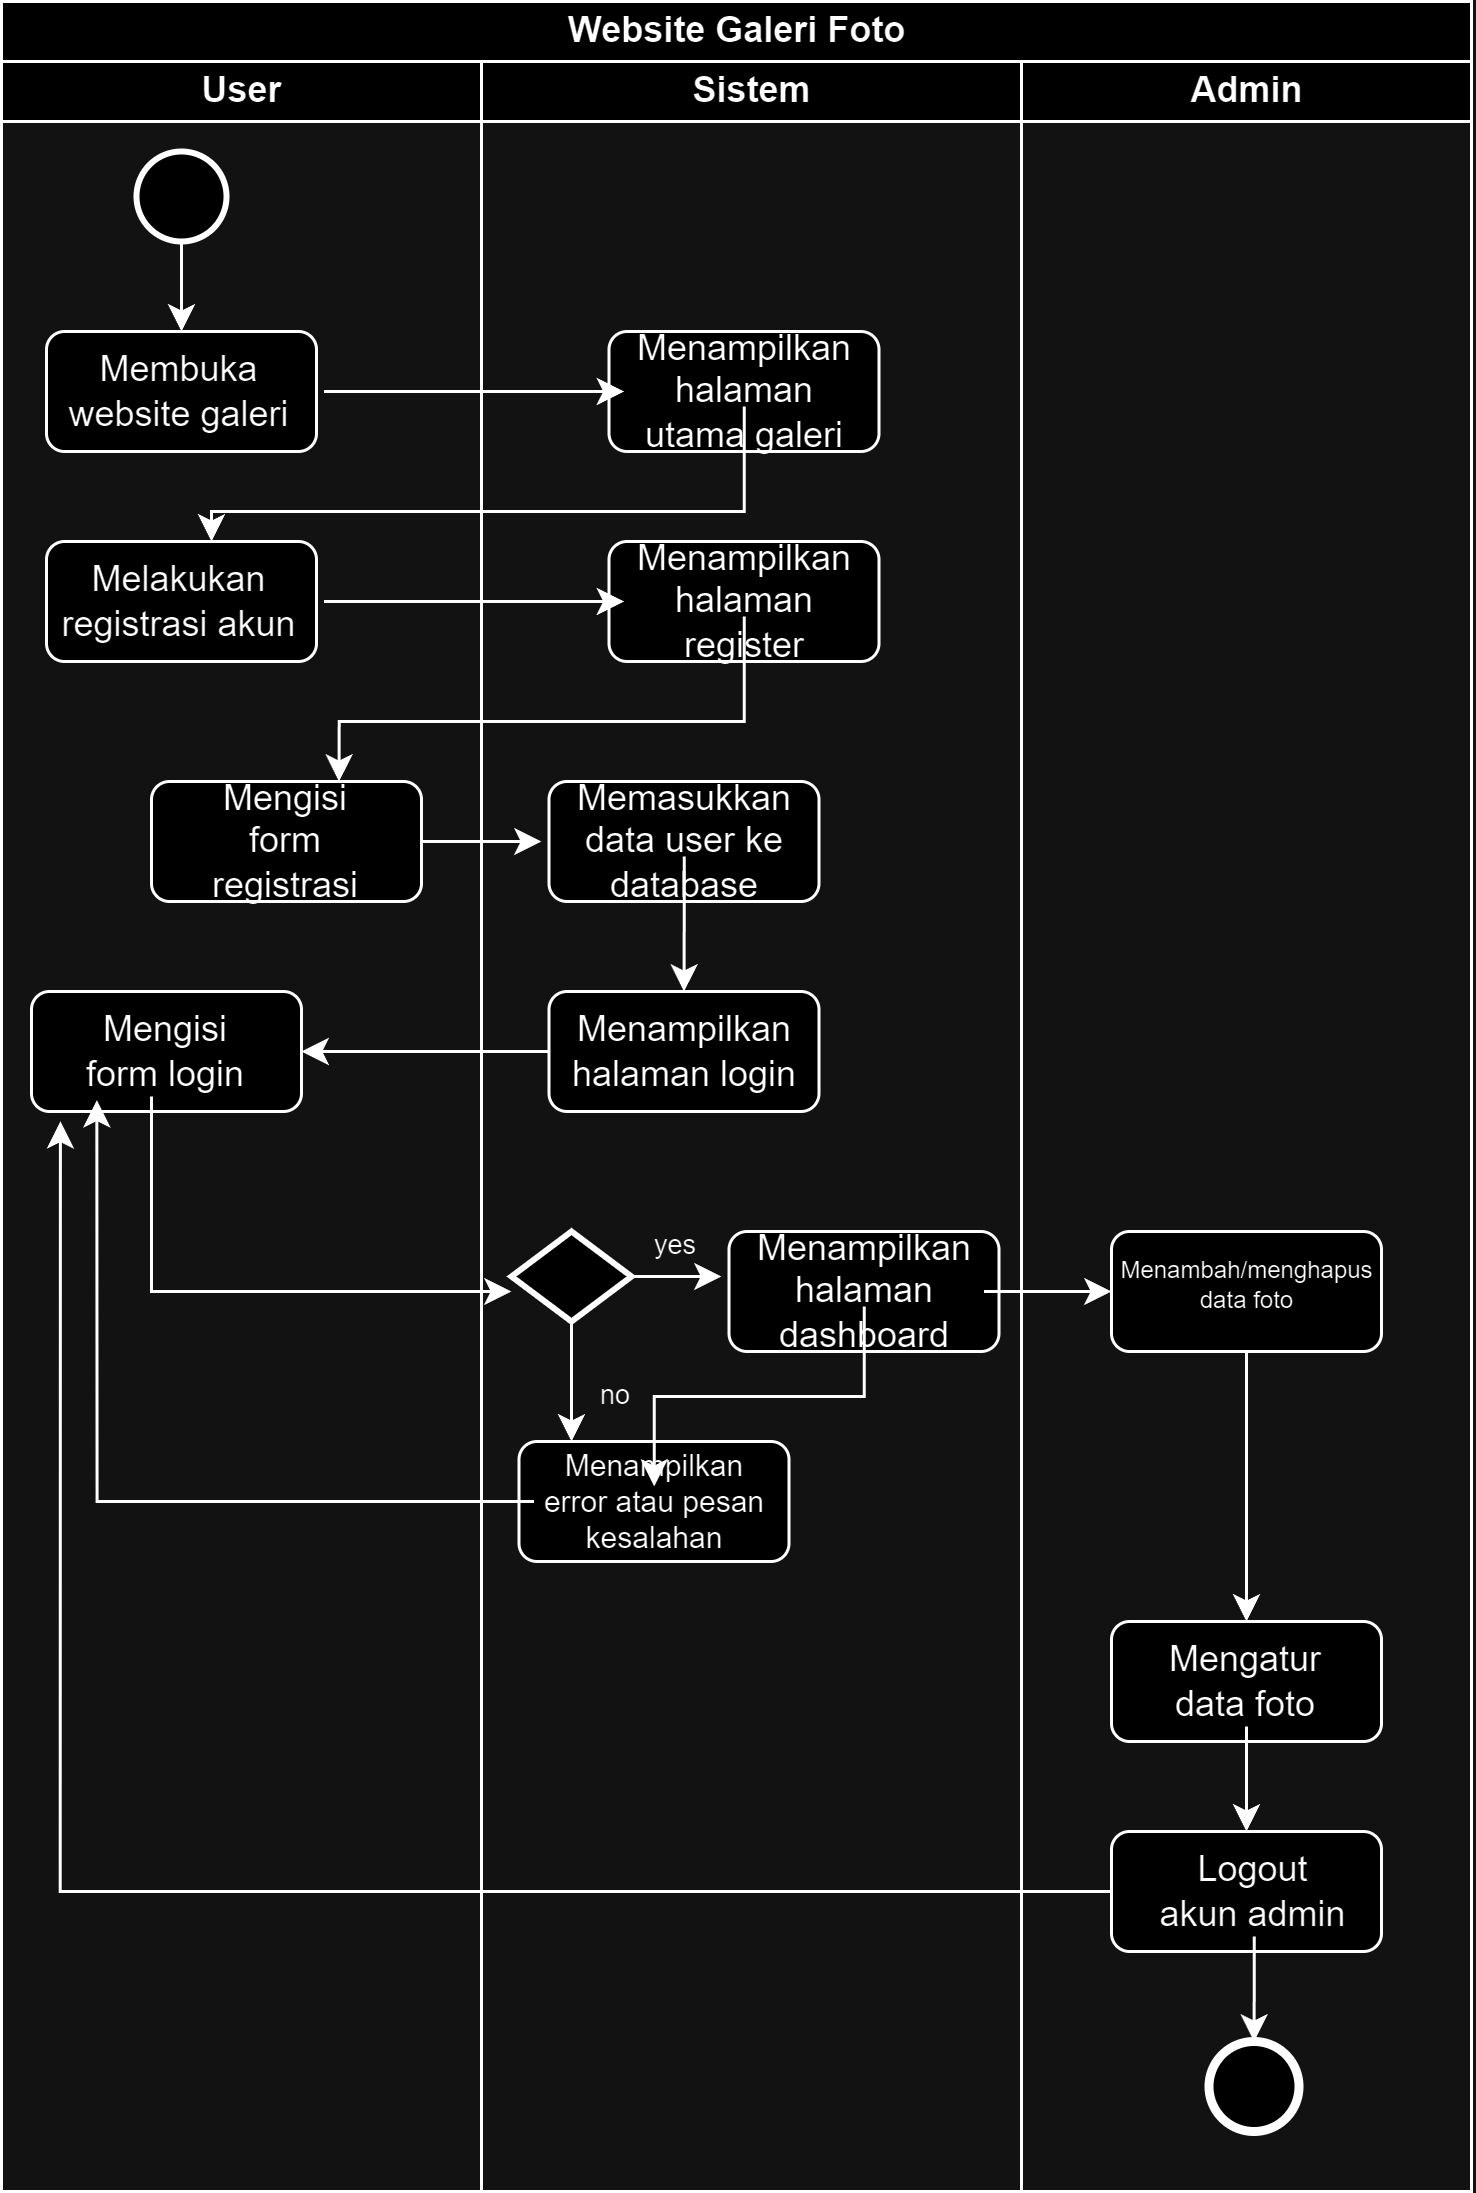

The diagram above was exported from draw.io. Its source (the exported page's mxGraphModel, read from the mxfile embedded in the PNG):
<mxGraphModel dx="1984" dy="719" grid="1" gridSize="10" guides="1" tooltips="1" connect="1" arrows="1" fold="1" page="1" pageScale="1" pageWidth="850" pageHeight="1100" math="0" shadow="0">
  <root>
    <mxCell id="0" />
    <mxCell id="1" parent="0" />
    <mxCell id="hktgXKhGDx0BbI7PdCJb-1" value="Website Galeri Foto" style="swimlane;childLayout=stackLayout;resizeParent=1;resizeParentMax=0;startSize=20;html=1;" vertex="1" parent="1">
      <mxGeometry x="-20" y="60" width="490" height="730" as="geometry" />
    </mxCell>
    <mxCell id="hktgXKhGDx0BbI7PdCJb-2" value="User" style="swimlane;startSize=20;html=1;" vertex="1" parent="hktgXKhGDx0BbI7PdCJb-1">
      <mxGeometry y="20" width="160" height="710" as="geometry" />
    </mxCell>
    <mxCell id="hktgXKhGDx0BbI7PdCJb-6" value="" style="strokeWidth=2;html=1;shape=mxgraph.flowchart.start_2;whiteSpace=wrap;" vertex="1" parent="hktgXKhGDx0BbI7PdCJb-2">
      <mxGeometry x="45" y="30" width="30" height="30" as="geometry" />
    </mxCell>
    <mxCell id="hktgXKhGDx0BbI7PdCJb-7" style="edgeStyle=orthogonalEdgeStyle;rounded=0;orthogonalLoop=1;jettySize=auto;html=1;" edge="1" parent="hktgXKhGDx0BbI7PdCJb-2" source="hktgXKhGDx0BbI7PdCJb-6" target="hktgXKhGDx0BbI7PdCJb-8">
      <mxGeometry relative="1" as="geometry">
        <mxPoint x="60.00000000000023" y="80" as="targetPoint" />
      </mxGeometry>
    </mxCell>
    <mxCell id="hktgXKhGDx0BbI7PdCJb-10" value="" style="group" vertex="1" connectable="0" parent="hktgXKhGDx0BbI7PdCJb-2">
      <mxGeometry x="12.5" y="90" width="95" height="40" as="geometry" />
    </mxCell>
    <mxCell id="hktgXKhGDx0BbI7PdCJb-8" value="" style="rounded=1;whiteSpace=wrap;html=1;" vertex="1" parent="hktgXKhGDx0BbI7PdCJb-10">
      <mxGeometry x="2.5" width="90" height="40" as="geometry" />
    </mxCell>
    <mxCell id="hktgXKhGDx0BbI7PdCJb-9" value="Membuka website galeri" style="text;strokeColor=none;align=center;fillColor=none;html=1;verticalAlign=middle;whiteSpace=wrap;rounded=0;" vertex="1" parent="hktgXKhGDx0BbI7PdCJb-10">
      <mxGeometry y="15" width="95" height="10" as="geometry" />
    </mxCell>
    <mxCell id="hktgXKhGDx0BbI7PdCJb-11" value="" style="group" vertex="1" connectable="0" parent="hktgXKhGDx0BbI7PdCJb-2">
      <mxGeometry x="12.5" y="160" width="95" height="40" as="geometry" />
    </mxCell>
    <mxCell id="hktgXKhGDx0BbI7PdCJb-12" value="" style="rounded=1;whiteSpace=wrap;html=1;" vertex="1" parent="hktgXKhGDx0BbI7PdCJb-11">
      <mxGeometry x="2.5" width="90" height="40" as="geometry" />
    </mxCell>
    <mxCell id="hktgXKhGDx0BbI7PdCJb-13" value="Melakukan registrasi akun" style="text;strokeColor=none;align=center;fillColor=none;html=1;verticalAlign=middle;whiteSpace=wrap;rounded=0;" vertex="1" parent="hktgXKhGDx0BbI7PdCJb-11">
      <mxGeometry y="15" width="95" height="10" as="geometry" />
    </mxCell>
    <mxCell id="hktgXKhGDx0BbI7PdCJb-37" style="edgeStyle=orthogonalEdgeStyle;rounded=0;orthogonalLoop=1;jettySize=auto;html=1;" edge="1" parent="hktgXKhGDx0BbI7PdCJb-2" source="hktgXKhGDx0BbI7PdCJb-30">
      <mxGeometry relative="1" as="geometry">
        <mxPoint x="180" y="260" as="targetPoint" />
      </mxGeometry>
    </mxCell>
    <mxCell id="hktgXKhGDx0BbI7PdCJb-44" value="" style="rounded=1;whiteSpace=wrap;html=1;" vertex="1" parent="hktgXKhGDx0BbI7PdCJb-2">
      <mxGeometry x="10" y="310" width="90" height="40" as="geometry" />
    </mxCell>
    <mxCell id="hktgXKhGDx0BbI7PdCJb-45" value="Mengisi form login" style="text;strokeColor=none;align=center;fillColor=none;html=1;verticalAlign=middle;whiteSpace=wrap;rounded=0;" vertex="1" parent="hktgXKhGDx0BbI7PdCJb-2">
      <mxGeometry x="25" y="315" width="60" height="30" as="geometry" />
    </mxCell>
    <mxCell id="hktgXKhGDx0BbI7PdCJb-49" value="" style="group" vertex="1" connectable="0" parent="hktgXKhGDx0BbI7PdCJb-2">
      <mxGeometry x="50" y="240" width="90" height="40" as="geometry" />
    </mxCell>
    <mxCell id="hktgXKhGDx0BbI7PdCJb-30" value="" style="rounded=1;whiteSpace=wrap;html=1;" vertex="1" parent="hktgXKhGDx0BbI7PdCJb-49">
      <mxGeometry width="90" height="40" as="geometry" />
    </mxCell>
    <mxCell id="hktgXKhGDx0BbI7PdCJb-32" value="Mengisi form registrasi" style="text;strokeColor=none;align=center;fillColor=none;html=1;verticalAlign=middle;whiteSpace=wrap;rounded=0;" vertex="1" parent="hktgXKhGDx0BbI7PdCJb-49">
      <mxGeometry x="15" y="5" width="60" height="30" as="geometry" />
    </mxCell>
    <mxCell id="hktgXKhGDx0BbI7PdCJb-3" value="Sistem" style="swimlane;startSize=20;html=1;" vertex="1" parent="hktgXKhGDx0BbI7PdCJb-1">
      <mxGeometry x="160" y="20" width="180" height="710" as="geometry" />
    </mxCell>
    <mxCell id="hktgXKhGDx0BbI7PdCJb-25" value="" style="group" vertex="1" connectable="0" parent="hktgXKhGDx0BbI7PdCJb-3">
      <mxGeometry x="40" y="160" width="95" height="40" as="geometry" />
    </mxCell>
    <mxCell id="hktgXKhGDx0BbI7PdCJb-26" value="" style="rounded=1;whiteSpace=wrap;html=1;" vertex="1" parent="hktgXKhGDx0BbI7PdCJb-25">
      <mxGeometry x="2.5" width="90" height="40" as="geometry" />
    </mxCell>
    <mxCell id="hktgXKhGDx0BbI7PdCJb-29" style="edgeStyle=orthogonalEdgeStyle;rounded=0;orthogonalLoop=1;jettySize=auto;html=1;" edge="1" parent="hktgXKhGDx0BbI7PdCJb-25" source="hktgXKhGDx0BbI7PdCJb-27">
      <mxGeometry relative="1" as="geometry">
        <mxPoint x="-87.5" y="80" as="targetPoint" />
        <Array as="points">
          <mxPoint x="47" y="60" />
          <mxPoint x="-87" y="60" />
        </Array>
      </mxGeometry>
    </mxCell>
    <mxCell id="hktgXKhGDx0BbI7PdCJb-27" value="Menampilkan halaman register" style="text;strokeColor=none;align=center;fillColor=none;html=1;verticalAlign=middle;whiteSpace=wrap;rounded=0;" vertex="1" parent="hktgXKhGDx0BbI7PdCJb-25">
      <mxGeometry x="7.5" y="15" width="80" height="10" as="geometry" />
    </mxCell>
    <mxCell id="hktgXKhGDx0BbI7PdCJb-33" value="" style="group" vertex="1" connectable="0" parent="hktgXKhGDx0BbI7PdCJb-3">
      <mxGeometry x="20" y="240" width="95" height="40" as="geometry" />
    </mxCell>
    <mxCell id="hktgXKhGDx0BbI7PdCJb-34" value="" style="rounded=1;whiteSpace=wrap;html=1;" vertex="1" parent="hktgXKhGDx0BbI7PdCJb-33">
      <mxGeometry x="2.5" width="90" height="40" as="geometry" />
    </mxCell>
    <mxCell id="hktgXKhGDx0BbI7PdCJb-38" style="edgeStyle=orthogonalEdgeStyle;rounded=0;orthogonalLoop=1;jettySize=auto;html=1;" edge="1" parent="hktgXKhGDx0BbI7PdCJb-33" source="hktgXKhGDx0BbI7PdCJb-36">
      <mxGeometry relative="1" as="geometry">
        <mxPoint x="47.5" y="70" as="targetPoint" />
      </mxGeometry>
    </mxCell>
    <mxCell id="hktgXKhGDx0BbI7PdCJb-36" value="Memasukkan data user ke database" style="text;strokeColor=none;align=center;fillColor=none;html=1;verticalAlign=middle;whiteSpace=wrap;rounded=0;" vertex="1" parent="hktgXKhGDx0BbI7PdCJb-33">
      <mxGeometry x="7.5" y="15" width="80" height="10" as="geometry" />
    </mxCell>
    <mxCell id="hktgXKhGDx0BbI7PdCJb-39" value="" style="group" vertex="1" connectable="0" parent="hktgXKhGDx0BbI7PdCJb-3">
      <mxGeometry x="20" y="310" width="95" height="40" as="geometry" />
    </mxCell>
    <mxCell id="hktgXKhGDx0BbI7PdCJb-40" value="" style="rounded=1;whiteSpace=wrap;html=1;" vertex="1" parent="hktgXKhGDx0BbI7PdCJb-39">
      <mxGeometry x="2.5" width="90" height="40" as="geometry" />
    </mxCell>
    <mxCell id="hktgXKhGDx0BbI7PdCJb-42" value="Menampilkan halaman login" style="text;strokeColor=none;align=center;fillColor=none;html=1;verticalAlign=middle;whiteSpace=wrap;rounded=0;" vertex="1" parent="hktgXKhGDx0BbI7PdCJb-39">
      <mxGeometry x="7.5" y="15" width="80" height="10" as="geometry" />
    </mxCell>
    <mxCell id="hktgXKhGDx0BbI7PdCJb-54" style="edgeStyle=orthogonalEdgeStyle;rounded=0;orthogonalLoop=1;jettySize=auto;html=1;" edge="1" parent="hktgXKhGDx0BbI7PdCJb-3" source="hktgXKhGDx0BbI7PdCJb-47">
      <mxGeometry relative="1" as="geometry">
        <mxPoint x="80" y="405" as="targetPoint" />
      </mxGeometry>
    </mxCell>
    <mxCell id="hktgXKhGDx0BbI7PdCJb-56" style="edgeStyle=orthogonalEdgeStyle;rounded=0;orthogonalLoop=1;jettySize=auto;html=1;" edge="1" parent="hktgXKhGDx0BbI7PdCJb-3" source="hktgXKhGDx0BbI7PdCJb-47">
      <mxGeometry relative="1" as="geometry">
        <mxPoint x="30" y="460" as="targetPoint" />
      </mxGeometry>
    </mxCell>
    <mxCell id="hktgXKhGDx0BbI7PdCJb-47" value="" style="strokeWidth=2;html=1;shape=mxgraph.flowchart.decision;whiteSpace=wrap;" vertex="1" parent="hktgXKhGDx0BbI7PdCJb-3">
      <mxGeometry x="10" y="390" width="40" height="30" as="geometry" />
    </mxCell>
    <mxCell id="hktgXKhGDx0BbI7PdCJb-15" value="" style="group" vertex="1" connectable="0" parent="hktgXKhGDx0BbI7PdCJb-3">
      <mxGeometry x="40" y="90" width="95" height="40" as="geometry" />
    </mxCell>
    <mxCell id="hktgXKhGDx0BbI7PdCJb-16" value="" style="rounded=1;whiteSpace=wrap;html=1;" vertex="1" parent="hktgXKhGDx0BbI7PdCJb-15">
      <mxGeometry x="2.5" width="90" height="40" as="geometry" />
    </mxCell>
    <mxCell id="hktgXKhGDx0BbI7PdCJb-17" value="Menampilkan halaman utama galeri" style="text;strokeColor=none;align=center;fillColor=none;html=1;verticalAlign=middle;whiteSpace=wrap;rounded=0;" vertex="1" parent="hktgXKhGDx0BbI7PdCJb-15">
      <mxGeometry x="7.5" y="15" width="80" height="10" as="geometry" />
    </mxCell>
    <mxCell id="hktgXKhGDx0BbI7PdCJb-51" value="" style="group" vertex="1" connectable="0" parent="hktgXKhGDx0BbI7PdCJb-3">
      <mxGeometry x="80" y="390" width="95" height="40" as="geometry" />
    </mxCell>
    <mxCell id="hktgXKhGDx0BbI7PdCJb-52" value="" style="rounded=1;whiteSpace=wrap;html=1;" vertex="1" parent="hktgXKhGDx0BbI7PdCJb-51">
      <mxGeometry x="2.5" width="90" height="40" as="geometry" />
    </mxCell>
    <mxCell id="hktgXKhGDx0BbI7PdCJb-64" style="edgeStyle=orthogonalEdgeStyle;rounded=0;orthogonalLoop=1;jettySize=auto;html=1;" edge="1" parent="hktgXKhGDx0BbI7PdCJb-51" source="hktgXKhGDx0BbI7PdCJb-53">
      <mxGeometry relative="1" as="geometry">
        <mxPoint x="130" y="20" as="targetPoint" />
      </mxGeometry>
    </mxCell>
    <mxCell id="hktgXKhGDx0BbI7PdCJb-53" value="Menampilkan halaman dashboard" style="text;strokeColor=none;align=center;fillColor=none;html=1;verticalAlign=middle;whiteSpace=wrap;rounded=0;" vertex="1" parent="hktgXKhGDx0BbI7PdCJb-51">
      <mxGeometry x="7.5" y="15" width="80" height="10" as="geometry" />
    </mxCell>
    <mxCell id="hktgXKhGDx0BbI7PdCJb-55" value="yes" style="text;strokeColor=none;align=center;fillColor=none;html=1;verticalAlign=middle;whiteSpace=wrap;rounded=0;fontSize=9;" vertex="1" parent="hktgXKhGDx0BbI7PdCJb-3">
      <mxGeometry x="50" y="390" width="30" height="10" as="geometry" />
    </mxCell>
    <mxCell id="hktgXKhGDx0BbI7PdCJb-58" value="" style="group;fontSize=8;" vertex="1" connectable="0" parent="hktgXKhGDx0BbI7PdCJb-3">
      <mxGeometry x="10" y="460" width="95" height="40" as="geometry" />
    </mxCell>
    <mxCell id="hktgXKhGDx0BbI7PdCJb-59" value="" style="rounded=1;whiteSpace=wrap;html=1;" vertex="1" parent="hktgXKhGDx0BbI7PdCJb-58">
      <mxGeometry x="2.5" width="90" height="40" as="geometry" />
    </mxCell>
    <mxCell id="hktgXKhGDx0BbI7PdCJb-60" value="Menampilkan error atau pesan kesalahan" style="text;strokeColor=none;align=center;fillColor=none;html=1;verticalAlign=middle;whiteSpace=wrap;rounded=0;fontSize=10;" vertex="1" parent="hktgXKhGDx0BbI7PdCJb-58">
      <mxGeometry x="7.5" y="15" width="80" height="10" as="geometry" />
    </mxCell>
    <mxCell id="hktgXKhGDx0BbI7PdCJb-61" value="no" style="text;strokeColor=none;align=center;fillColor=none;html=1;verticalAlign=middle;whiteSpace=wrap;rounded=0;fontSize=9;" vertex="1" parent="hktgXKhGDx0BbI7PdCJb-3">
      <mxGeometry x="30" y="440" width="30" height="10" as="geometry" />
    </mxCell>
    <mxCell id="hktgXKhGDx0BbI7PdCJb-70" value="" style="edgeStyle=orthogonalEdgeStyle;rounded=0;orthogonalLoop=1;jettySize=auto;html=1;" edge="1" parent="hktgXKhGDx0BbI7PdCJb-3" source="hktgXKhGDx0BbI7PdCJb-53" target="hktgXKhGDx0BbI7PdCJb-60">
      <mxGeometry relative="1" as="geometry" />
    </mxCell>
    <mxCell id="hktgXKhGDx0BbI7PdCJb-28" value="" style="edgeStyle=orthogonalEdgeStyle;rounded=0;orthogonalLoop=1;jettySize=auto;html=1;" edge="1" parent="hktgXKhGDx0BbI7PdCJb-1" source="hktgXKhGDx0BbI7PdCJb-13" target="hktgXKhGDx0BbI7PdCJb-27">
      <mxGeometry relative="1" as="geometry" />
    </mxCell>
    <mxCell id="hktgXKhGDx0BbI7PdCJb-46" style="edgeStyle=orthogonalEdgeStyle;rounded=0;orthogonalLoop=1;jettySize=auto;html=1;" edge="1" parent="hktgXKhGDx0BbI7PdCJb-1" source="hktgXKhGDx0BbI7PdCJb-45" target="hktgXKhGDx0BbI7PdCJb-47">
      <mxGeometry relative="1" as="geometry">
        <mxPoint x="160" y="430" as="targetPoint" />
        <Array as="points">
          <mxPoint x="50" y="430" />
        </Array>
      </mxGeometry>
    </mxCell>
    <mxCell id="hktgXKhGDx0BbI7PdCJb-20" style="edgeStyle=orthogonalEdgeStyle;rounded=0;orthogonalLoop=1;jettySize=auto;html=1;" edge="1" parent="hktgXKhGDx0BbI7PdCJb-1" source="hktgXKhGDx0BbI7PdCJb-9" target="hktgXKhGDx0BbI7PdCJb-17">
      <mxGeometry relative="1" as="geometry">
        <Array as="points">
          <mxPoint x="130" y="130" />
          <mxPoint x="130" y="130" />
        </Array>
      </mxGeometry>
    </mxCell>
    <mxCell id="hktgXKhGDx0BbI7PdCJb-24" style="edgeStyle=orthogonalEdgeStyle;rounded=0;orthogonalLoop=1;jettySize=auto;html=1;" edge="1" parent="hktgXKhGDx0BbI7PdCJb-1" source="hktgXKhGDx0BbI7PdCJb-17" target="hktgXKhGDx0BbI7PdCJb-12">
      <mxGeometry relative="1" as="geometry">
        <mxPoint x="197.49999999999977" y="170" as="targetPoint" />
        <Array as="points">
          <mxPoint x="248" y="170" />
          <mxPoint x="70" y="170" />
        </Array>
      </mxGeometry>
    </mxCell>
    <mxCell id="hktgXKhGDx0BbI7PdCJb-4" value="Admin" style="swimlane;startSize=20;html=1;" vertex="1" parent="hktgXKhGDx0BbI7PdCJb-1">
      <mxGeometry x="340" y="20" width="150" height="710" as="geometry" />
    </mxCell>
    <mxCell id="hktgXKhGDx0BbI7PdCJb-71" value="" style="group" vertex="1" connectable="0" parent="hktgXKhGDx0BbI7PdCJb-4">
      <mxGeometry x="27.5" y="390" width="100" height="40" as="geometry" />
    </mxCell>
    <mxCell id="hktgXKhGDx0BbI7PdCJb-76" style="edgeStyle=orthogonalEdgeStyle;rounded=0;orthogonalLoop=1;jettySize=auto;html=1;" edge="1" parent="hktgXKhGDx0BbI7PdCJb-71" source="hktgXKhGDx0BbI7PdCJb-72">
      <mxGeometry relative="1" as="geometry">
        <mxPoint x="47.5" y="130" as="targetPoint" />
      </mxGeometry>
    </mxCell>
    <mxCell id="hktgXKhGDx0BbI7PdCJb-72" value="" style="rounded=1;whiteSpace=wrap;html=1;" vertex="1" parent="hktgXKhGDx0BbI7PdCJb-71">
      <mxGeometry x="2.5" width="90" height="40" as="geometry" />
    </mxCell>
    <mxCell id="hktgXKhGDx0BbI7PdCJb-74" value="Menambah/menghapus data foto" style="text;strokeColor=none;align=center;fillColor=none;html=1;verticalAlign=middle;whiteSpace=wrap;rounded=0;fontSize=8;" vertex="1" parent="hktgXKhGDx0BbI7PdCJb-71">
      <mxGeometry x="18.13" y="15" width="58.75" height="5" as="geometry" />
    </mxCell>
    <mxCell id="hktgXKhGDx0BbI7PdCJb-77" value="" style="rounded=1;whiteSpace=wrap;html=1;" vertex="1" parent="hktgXKhGDx0BbI7PdCJb-4">
      <mxGeometry x="30" y="520" width="90" height="40" as="geometry" />
    </mxCell>
    <mxCell id="hktgXKhGDx0BbI7PdCJb-79" style="edgeStyle=orthogonalEdgeStyle;rounded=0;orthogonalLoop=1;jettySize=auto;html=1;" edge="1" parent="hktgXKhGDx0BbI7PdCJb-4" source="hktgXKhGDx0BbI7PdCJb-78">
      <mxGeometry relative="1" as="geometry">
        <mxPoint x="75" y="590" as="targetPoint" />
      </mxGeometry>
    </mxCell>
    <mxCell id="hktgXKhGDx0BbI7PdCJb-78" value="Mengatur data foto" style="text;strokeColor=none;align=center;fillColor=none;html=1;verticalAlign=middle;whiteSpace=wrap;rounded=0;" vertex="1" parent="hktgXKhGDx0BbI7PdCJb-4">
      <mxGeometry x="45" y="525" width="60" height="30" as="geometry" />
    </mxCell>
    <mxCell id="hktgXKhGDx0BbI7PdCJb-80" value="" style="rounded=1;whiteSpace=wrap;html=1;" vertex="1" parent="hktgXKhGDx0BbI7PdCJb-4">
      <mxGeometry x="30" y="590" width="90" height="40" as="geometry" />
    </mxCell>
    <mxCell id="hktgXKhGDx0BbI7PdCJb-82" style="edgeStyle=orthogonalEdgeStyle;rounded=0;orthogonalLoop=1;jettySize=auto;html=1;" edge="1" parent="hktgXKhGDx0BbI7PdCJb-4" source="hktgXKhGDx0BbI7PdCJb-81">
      <mxGeometry relative="1" as="geometry">
        <mxPoint x="77.50000000000023" y="660" as="targetPoint" />
      </mxGeometry>
    </mxCell>
    <mxCell id="hktgXKhGDx0BbI7PdCJb-81" value="Logout akun admin" style="text;strokeColor=none;align=center;fillColor=none;html=1;verticalAlign=middle;whiteSpace=wrap;rounded=0;" vertex="1" parent="hktgXKhGDx0BbI7PdCJb-4">
      <mxGeometry x="45" y="595" width="65" height="30" as="geometry" />
    </mxCell>
    <mxCell id="hktgXKhGDx0BbI7PdCJb-84" value="" style="points=[[0.145,0.145,0],[0.5,0,0],[0.855,0.145,0],[1,0.5,0],[0.855,0.855,0],[0.5,1,0],[0.145,0.855,0],[0,0.5,0]];shape=mxgraph.bpmn.event;html=1;verticalLabelPosition=bottom;labelBackgroundColor=#ffffff;verticalAlign=top;align=center;perimeter=ellipsePerimeter;outlineConnect=0;aspect=fixed;outline=end;symbol=terminate2;" vertex="1" parent="hktgXKhGDx0BbI7PdCJb-4">
      <mxGeometry x="62.5" y="660" width="30" height="30" as="geometry" />
    </mxCell>
    <mxCell id="hktgXKhGDx0BbI7PdCJb-43" style="edgeStyle=orthogonalEdgeStyle;rounded=0;orthogonalLoop=1;jettySize=auto;html=1;entryX=1;entryY=0.5;entryDx=0;entryDy=0;" edge="1" parent="hktgXKhGDx0BbI7PdCJb-1" source="hktgXKhGDx0BbI7PdCJb-40" target="hktgXKhGDx0BbI7PdCJb-44">
      <mxGeometry relative="1" as="geometry">
        <mxPoint x="140" y="350" as="targetPoint" />
      </mxGeometry>
    </mxCell>
    <mxCell id="hktgXKhGDx0BbI7PdCJb-62" style="edgeStyle=orthogonalEdgeStyle;rounded=0;orthogonalLoop=1;jettySize=auto;html=1;entryX=0.113;entryY=1.041;entryDx=0;entryDy=0;entryPerimeter=0;" edge="1" parent="hktgXKhGDx0BbI7PdCJb-1" source="hktgXKhGDx0BbI7PdCJb-60" target="hktgXKhGDx0BbI7PdCJb-45">
      <mxGeometry relative="1" as="geometry" />
    </mxCell>
    <mxCell id="hktgXKhGDx0BbI7PdCJb-83" style="edgeStyle=orthogonalEdgeStyle;rounded=0;orthogonalLoop=1;jettySize=auto;html=1;entryX=0.107;entryY=1.081;entryDx=0;entryDy=0;entryPerimeter=0;" edge="1" parent="hktgXKhGDx0BbI7PdCJb-1" source="hktgXKhGDx0BbI7PdCJb-80" target="hktgXKhGDx0BbI7PdCJb-44">
      <mxGeometry relative="1" as="geometry" />
    </mxCell>
  </root>
</mxGraphModel>